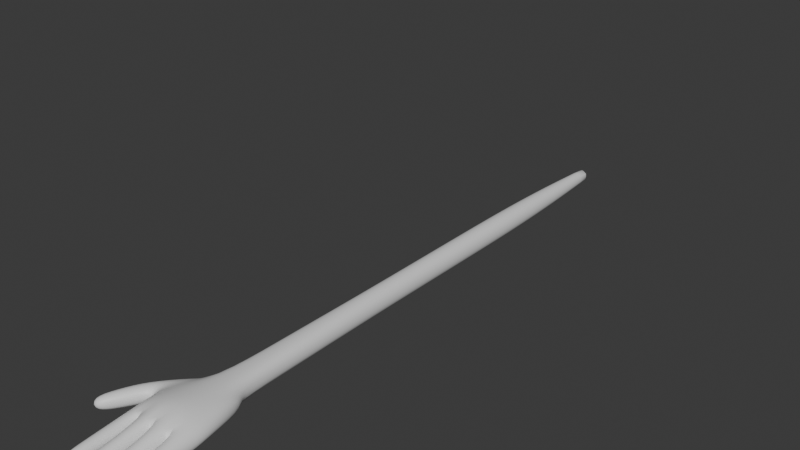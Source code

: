 # Source: TelekineticHand.blend  (saved by Blender 4.1.24; exported with 4.5.12 LTS)
import bpy
from mathutils import Matrix  # noqa: F401  (used for matrix-valued properties, if any)

bpy.ops.wm.read_factory_settings(use_empty=True)
scene = bpy.context.scene
scene.name = 'Scene'

# ---- collections
col_collection = bpy.data.collections.new('Collection'); scene.collection.children.link(col_collection)

# ---- materials (node trees are filled in below, after node groups)
mat_material = bpy.data.materials.new('Material')
mat_material.alpha_threshold = 0.0
mat_material.use_transparent_shadow = False
mat_material.roughness = 0.5
mat_material.line_color = (0.0, 0.0, 0.0, 1.0)

# ---- material node trees
mat_material.use_nodes = True; mat_material.node_tree.nodes.clear()
_N = mat_material.node_tree.nodes; _L = mat_material.node_tree.links
n0 = _N.new('ShaderNodeOutputMaterial'); n0.name = 'Material Output'; n0.location = (300, 300)
n1 = _N.new('ShaderNodeBsdfPrincipled'); n1.name = 'Principled BSDF'; n1.location = (10, 300)
n1.inputs[3].default_value = 1.45
_L.new(n1.outputs[0], n0.inputs[0])
n0.is_active_output = True

# ---- world
world_world = bpy.data.worlds.new('World'); scene.world = world_world
world_world.use_nodes = True; world_world.node_tree.nodes.clear()
_N = world_world.node_tree.nodes; _L = world_world.node_tree.links
n0 = _N.new('ShaderNodeOutputWorld'); n0.name = 'World Output'; n0.location = (300, 300)
n1 = _N.new('ShaderNodeBackground'); n1.name = 'Background'; n1.location = (10, 300)
n1.inputs[0].default_value = (0.05088, 0.05088, 0.05088, 1.0)
_L.new(n1.outputs[0], n0.inputs[0])
n0.is_active_output = True
world_world.color = (0.05088, 0.05088, 0.05088)
world_world.use_sun_shadow = False
world_world.sun_shadow_jitter_overblur = 0.0

# ---- meshes
me_cube_001 = bpy.data.meshes.new('Cube.001')
me_cube_001.from_pydata([(-0.3846, -0.7385, -0.1039), (-0.3846, -0.7385, 0.1039), (-0.3846, -0.5479, -0.04172), (-0.3846, -0.5479, 0.1039), (0.3846, -0.7385, -0.1039), (0.3846, -0.7385, 0.1039), (0.3846, -0.5479, -0.04172), (0.3846, -0.5479, 0.1039), (0.1923, -0.5479, -0.04172), (0.0, -0.5479, 0.001592), (-0.1923, -0.5479, -0.04172), (-0.1923, -0.5479, 0.1889), (0.0, -0.5479, 0.2199), (0.1923, -0.5479, 0.1889), (-0.1923, -0.7385, -0.1039), (0.0, -0.7385, -0.1039), (0.1923, -0.7385, -0.1039), (0.1923, -0.7385, 0.1766), (0.0, -0.7385, 0.2076), (-0.1923, -0.7385, 0.1766), (0.373, -1.075, 0.09134), (0.373, -1.075, -0.09134), (0.2039, -1.075, -0.09134), (0.2039, -1.075, 0.09134), (0.0116, -1.154, -0.09134), (0.1807, -1.154, -0.09134), (0.1807, -1.154, 0.09134), (0.0116, -1.154, 0.09134), (-0.1807, -1.189, -0.09134), (-0.0116, -1.189, -0.09134), (-0.0116, -1.189, 0.09134), (-0.1807, -1.189, 0.09134), (-0.373, -1.095, -0.09134), (-0.373, -1.095, 0.09134), (-0.2039, -1.095, 0.09134), (-0.2039, -1.095, -0.09134), (0.3557, -1.347, 0.07272), (0.3557, -1.347, -0.07272), (0.2211, -1.347, -0.07272), (0.2211, -1.347, 0.07272), (0.02884, -1.427, -0.07272), (0.1634, -1.427, -0.07272), (0.1634, -1.427, 0.07272), (0.02884, -1.427, 0.07272), (-0.1634, -1.462, -0.07272), (-0.02884, -1.462, -0.07272), (-0.02884, -1.462, 0.07272), (-0.1634, -1.462, 0.07272), (-0.3557, -1.368, -0.07272), (-0.3557, -1.368, 0.07272), (-0.2211, -1.368, 0.07272), (-0.2211, -1.368, -0.07272), (0.3393, -1.524, 0.05495), (0.3393, -1.524, -0.05495), (0.2376, -1.524, -0.05495), (0.2376, -1.524, 0.05495), (0.04528, -1.603, -0.05495), (0.147, -1.603, -0.05495), (0.147, -1.603, 0.05495), (0.04528, -1.603, 0.05495), (-0.147, -1.638, -0.05495), (-0.04528, -1.638, -0.05495), (-0.04528, -1.638, 0.05495), (-0.147, -1.638, 0.05495), (-0.3393, -1.544, -0.05495), (-0.3393, -1.544, 0.05495), (-0.2376, -1.544, 0.05495), (-0.2376, -1.544, -0.05495), (-0.2393, -0.01091, 0.1039), (-0.2393, -0.01091, -0.1039), (-0.1594, -0.01091, -0.1039), (0.1594, -0.01091, 0.1237), (0.2393, -0.01091, 0.1039), (0.2393, -0.01091, -0.1039), (0.1594, -0.01091, -0.1039), (0.0, -0.01091, -0.1039), (-0.1594, -0.01091, 0.1237), (0.0, -0.01091, 0.1325), (-0.436, -0.5143, 0.1015), (-0.436, -0.5143, -0.1015), (-0.6076, -0.4247, 0.1015), (-0.6076, -0.4247, -0.1015), (-0.5724, -0.7544, 0.09111), (-0.5724, -0.7544, -0.09111), (-0.7266, -0.6739, 0.09111), (-0.7266, -0.6739, -0.09111), (-0.7024, -0.9566, 0.06851), (-0.7024, -0.9566, -0.06851), (-0.8183, -0.8961, 0.06851), (-0.8183, -0.8961, -0.06851), (-0.1271, 2.0, -0.08044), (0.1285, 2.0, 0.102), (0.1271, 2.0, -0.08044), (0.0, 2.0, -0.1452), (-0.1285, 2.0, 0.102), (0.0, 2.0, 0.1688), (-0.1271, 4.0, -0.08044), (0.1285, 4.0, 0.102), (0.1271, 4.0, -0.08044), (0.0, 4.0, -0.1452), (-0.1285, 4.0, 0.102), (0.0, 4.0, 0.1688), (-0.06353, 6.0, -0.03462), (0.06425, 6.0, 0.0566), (0.06353, 6.0, -0.03462), (0.0, 6.0, -0.06701), (-0.06425, 6.0, 0.0566), (0.0, 6.0, 0.08999), (0.1486, 0.6594, -0.09607), (0.1378, 1.33, -0.08825), (0.1388, 1.33, 0.1092), (0.1491, 0.6594, 0.1164), (-0.1491, 0.6594, 0.1164), (-0.1388, 1.33, 0.1092), (-0.1378, 1.33, -0.08825), (-0.1486, 0.6594, -0.09607), (0.0, 0.6594, 0.1446), (0.0, 1.33, 0.1567), (0.0, 1.33, -0.1314), (0.0, 0.6594, -0.1177), (0.1285, 2.667, 0.102), (0.1285, 3.333, 0.102), (0.0, 3.333, 0.1688), (0.0, 2.667, 0.1688), (-0.1271, 2.667, -0.08044), (-0.1271, 3.333, -0.08044), (0.0, 3.333, -0.1452), (0.0, 2.667, -0.1452), (0.1271, 2.667, -0.08044), (0.1271, 3.333, -0.08044), (-0.1285, 2.667, 0.102), (-0.1285, 3.333, 0.102), (-0.1213, 4.667, 0.09541), (-0.09988, 5.334, 0.08028), (-0.09882, 5.334, -0.05861), (-0.12, 4.667, -0.07388), (0.0, 4.667, 0.1591), (0.0, 5.334, 0.1328), (0.0, 4.667, -0.1357), (0.0, 5.334, -0.1097), (0.09882, 5.334, -0.05861), (0.12, 4.667, -0.07388), (0.1213, 4.667, 0.09541), (0.09988, 5.334, 0.08028)], [], [(0, 1, 3, 2), (7, 6, 73, 72), (6, 7, 5, 4), (0, 14, 35, 32), (8, 6, 4, 16), (11, 3, 1, 19), (7, 13, 17, 5), (13, 12, 18, 17), (12, 11, 19, 18), (2, 10, 14, 0), (10, 9, 15, 14), (9, 8, 16, 15), (4, 5, 20, 21), (16, 17, 26, 25), (18, 19, 31, 30), (11, 12, 77, 76), (6, 8, 74, 73), (13, 7, 72, 71), (28, 29, 45, 44), (16, 4, 21, 22), (5, 17, 23, 20), (17, 16, 22, 23), (22, 21, 37, 38), (17, 18, 27, 26), (15, 16, 25, 24), (18, 15, 24, 27), (24, 25, 41, 40), (19, 14, 28, 31), (14, 15, 29, 28), (15, 18, 30, 29), (21, 20, 36, 37), (1, 0, 32, 33), (14, 19, 34, 35), (19, 1, 33, 34), (43, 40, 56, 59), (48, 51, 67, 64), (41, 42, 58, 57), (50, 49, 65, 66), (26, 27, 43, 42), (33, 32, 48, 49), (20, 23, 39, 36), (30, 31, 47, 46), (25, 26, 42, 41), (34, 33, 49, 50), (23, 22, 38, 39), (29, 30, 46, 45), (27, 24, 40, 43), (32, 35, 51, 48), (31, 28, 44, 47), (35, 34, 50, 51), (53, 52, 55, 54), (57, 58, 59, 56), (61, 62, 63, 60), (67, 66, 65, 64), (37, 36, 52, 53), (51, 50, 66, 67), (44, 45, 61, 60), (38, 37, 53, 54), (46, 47, 63, 62), (36, 39, 55, 52), (45, 46, 62, 61), (39, 38, 54, 55), (47, 44, 60, 63), (40, 41, 57, 56), (49, 48, 64, 65), (42, 43, 59, 58), (74, 71, 72, 73), (69, 68, 76, 70), (114, 113, 94, 90), (110, 109, 92, 91), (8, 9, 75, 74), (68, 69, 81, 80), (12, 13, 71, 77), (9, 10, 70, 75), (10, 2, 69, 70), (3, 11, 76, 68), (78, 80, 84, 82), (69, 2, 79, 81), (2, 3, 78, 79), (3, 68, 80, 78), (85, 83, 87, 89), (79, 78, 82, 83), (81, 79, 83, 85), (80, 81, 85, 84), (87, 86, 88, 89), (84, 85, 89, 88), (82, 84, 88, 86), (83, 82, 86, 87), (126, 125, 96, 99), (122, 121, 97, 101), (113, 117, 95, 94), (118, 114, 90, 93), (117, 110, 91, 95), (109, 118, 93, 92), (133, 137, 107, 106), (134, 133, 106, 102), (121, 129, 98, 97), (125, 131, 100, 96), (131, 122, 101, 100), (129, 126, 99, 98), (102, 106, 107, 105), (105, 107, 103, 104), (140, 139, 105, 104), (137, 143, 103, 107), (139, 134, 102, 105), (143, 140, 104, 103), (74, 75, 119, 108), (108, 119, 118, 109), (77, 71, 111, 116), (116, 111, 110, 117), (75, 70, 115, 119), (119, 115, 114, 118), (76, 77, 116, 112), (112, 116, 117, 113), (71, 74, 108, 111), (111, 108, 109, 110), (70, 76, 112, 115), (115, 112, 113, 114), (92, 93, 127, 128), (128, 127, 126, 129), (94, 95, 123, 130), (130, 123, 122, 131), (90, 94, 130, 124), (124, 130, 131, 125), (91, 92, 128, 120), (120, 128, 129, 121), (95, 91, 120, 123), (123, 120, 121, 122), (93, 90, 124, 127), (127, 124, 125, 126), (97, 98, 141, 142), (142, 141, 140, 143), (99, 96, 135, 138), (138, 135, 134, 139), (101, 97, 142, 136), (136, 142, 143, 137), (98, 99, 138, 141), (141, 138, 139, 140), (96, 100, 132, 135), (135, 132, 133, 134), (100, 101, 136, 132), (132, 136, 137, 133)])
me_cube_001.polygons.foreach_set('use_smooth', [True] * 142)
_k = {(104, 105): 0.44, (102, 105): 0.44, (106, 107): 0.44, (103, 107): 0.44, (102, 106): 0.44, (105, 107): 0.44, (103, 104): 0.44}
me_cube_001.attributes.new('crease_edge', 'FLOAT', 'EDGE').data.foreach_set('value', [_k.get((min(e.vertices), max(e.vertices)), 0.0) for e in me_cube_001.edges])
_uv = me_cube_001.uv_layers.new(name='UVMap')
_uv.uv.foreach_set('vector', [0.3186, 0.3191, 0.325, 0.2855, 0.3626, 0.3029, 0.3409, 0.32, 0.4687, 0.176, 0.4888, 0.1717, 0.529, 0.2343, 0.5043, 0.2466, 0.4888, 0.1717, 0.4687, 0.176, 0.4644, 0.1455, 0.4969, 0.1486, 0.3082, 0.5534, 0.2766, 0.5537, 0.2778, 0.4952, 0.3055, 0.4949, 0.2138, 0.5873, 0.182, 0.5874, 0.1819, 0.5543, 0.2136, 0.5542, 0.3773, 0.2547, 0.3626, 0.3029, 0.325, 0.2855, 0.3296, 0.2305, 0.4687, 0.176, 0.4337, 0.1905, 0.4111, 0.1443, 0.4644, 0.1455, 0.4337, 0.1905, 0.4014, 0.2171, 0.3567, 0.1754, 0.4111, 0.1443, 0.4014, 0.2171, 0.3773, 0.2547, 0.3296, 0.2305, 0.3567, 0.1754, 0.3086, 0.5862, 0.2769, 0.5868, 0.2766, 0.5537, 0.3082, 0.5534, 0.2769, 0.5868, 0.2454, 0.5886, 0.2451, 0.5539, 0.2766, 0.5537, 0.2454, 0.5886, 0.2138, 0.5873, 0.2136, 0.5542, 0.2451, 0.5539, 0.4969, 0.1486, 0.4644, 0.1455, 0.4869, 0.09489, 0.51, 0.1055, 0.4124, 0.07496, 0.4111, 0.1443, 0.3497, 0.06165, 0.3681, 0.044, 0.3567, 0.1754, 0.3296, 0.2305, 0.2401, 0.1656, 0.2493, 0.1455, 0.3773, 0.2547, 0.4014, 0.2171, 0.4813, 0.2735, 0.4689, 0.2932, 0.182, 0.5874, 0.2138, 0.5873, 0.2191, 0.6766, 0.2061, 0.6766, 0.4337, 0.1905, 0.4687, 0.176, 0.5043, 0.2466, 0.4952, 0.2551, 0.2744, 0.4799, 0.2467, 0.48, 0.2494, 0.4352, 0.2714, 0.4351, 0.2136, 0.5542, 0.1819, 0.5543, 0.1836, 0.4988, 0.2115, 0.4987, 0.4644, 0.1455, 0.4111, 0.1443, 0.4648, 0.08002, 0.4869, 0.09489, 0.4111, 0.1443, 0.4124, 0.07496, 0.4507, 0.05804, 0.4648, 0.08002, 0.2115, 0.4987, 0.1836, 0.4988, 0.1862, 0.4536, 0.2084, 0.4535, 0.4111, 0.1443, 0.3567, 0.1754, 0.328, 0.07163, 0.3497, 0.06165, 0.2451, 0.5539, 0.2136, 0.5542, 0.2148, 0.4861, 0.2426, 0.4858, 0.3567, 0.1754, 0.2984, 0.1172, 0.3048, 0.07285, 0.328, 0.07163, 0.2426, 0.4858, 0.2148, 0.4861, 0.2172, 0.4413, 0.2393, 0.441, 0.3296, 0.2305, 0.2571, 0.2267, 0.2241, 0.1831, 0.2401, 0.1656, 0.2766, 0.5537, 0.2451, 0.5539, 0.2467, 0.48, 0.2744, 0.4799, 0.2984, 0.1172, 0.3567, 0.1754, 0.2493, 0.1455, 0.2508, 0.1232, 0.51, 0.1055, 0.4869, 0.09489, 0.5073, 0.0629, 0.5246, 0.0722, 0.325, 0.2855, 0.3186, 0.3191, 0.2714, 0.3261, 0.2651, 0.3015, 0.2571, 0.2267, 0.3296, 0.2305, 0.254, 0.2784, 0.2352, 0.2619, 0.3296, 0.2305, 0.325, 0.2855, 0.2651, 0.3015, 0.254, 0.2784, 0.3172, 0.03711, 0.3003, 0.04082, 0.2976, 0.01997, 0.3103, 0.01706, 0.3022, 0.4501, 0.2801, 0.4504, 0.2824, 0.4213, 0.2991, 0.4211, 0.3462, 0.02007, 0.332, 0.03052, 0.3213, 0.01202, 0.332, 0.004244, 0.2224, 0.3005, 0.2306, 0.3162, 0.2092, 0.325, 0.2031, 0.3132, 0.3497, 0.06165, 0.328, 0.07163, 0.3172, 0.03711, 0.332, 0.03052, 0.2651, 0.3015, 0.2714, 0.3261, 0.2361, 0.3344, 0.2306, 0.3162, 0.4869, 0.09489, 0.4648, 0.08002, 0.4932, 0.05142, 0.5073, 0.0629, 0.2493, 0.1455, 0.2401, 0.1656, 0.2103, 0.1484, 0.2173, 0.1346, 0.3681, 0.044, 0.3497, 0.06165, 0.332, 0.03052, 0.3462, 0.02007, 0.254, 0.2784, 0.2651, 0.3015, 0.2306, 0.3162, 0.2224, 0.3005, 0.4648, 0.08002, 0.4507, 0.05804, 0.4807, 0.03634, 0.4932, 0.05142, 0.2508, 0.1232, 0.2493, 0.1455, 0.2173, 0.1346, 0.2213, 0.1189, 0.328, 0.07163, 0.3048, 0.07285, 0.3003, 0.04082, 0.3172, 0.03711, 0.3055, 0.4949, 0.2778, 0.4952, 0.2801, 0.4504, 0.3022, 0.4501, 0.2401, 0.1656, 0.2241, 0.1831, 0.2001, 0.1618, 0.2103, 0.1484, 0.2352, 0.2619, 0.254, 0.2784, 0.2224, 0.3005, 0.2106, 0.2861, 0.5301, 0.03144, 0.5207, 0.04298, 0.51, 0.03427, 0.5194, 0.02273, 0.3159, 0.0001039, 0.3213, 0.01202, 0.3103, 0.01706, 0.3049, 0.005138, 0.1872, 0.1216, 0.1984, 0.1274, 0.193, 0.1377, 0.1819, 0.1319, 0.1903, 0.3198, 0.2031, 0.3132, 0.2092, 0.325, 0.1964, 0.3316, 0.5246, 0.0722, 0.5073, 0.0629, 0.5207, 0.04298, 0.5338, 0.05004, 0.2106, 0.2861, 0.2224, 0.3005, 0.2031, 0.3132, 0.1942, 0.3021, 0.2714, 0.4351, 0.2494, 0.4352, 0.2519, 0.4061, 0.2686, 0.4061, 0.2084, 0.4535, 0.1862, 0.4536, 0.1888, 0.4244, 0.2056, 0.4243, 0.2173, 0.1346, 0.2103, 0.1484, 0.193, 0.1377, 0.1984, 0.1274, 0.5073, 0.0629, 0.4932, 0.05142, 0.51, 0.03427, 0.5207, 0.04298, 0.2213, 0.1189, 0.2173, 0.1346, 0.1984, 0.1274, 0.2017, 0.1155, 0.4932, 0.05142, 0.4807, 0.03634, 0.5005, 0.0229, 0.51, 0.03427, 0.2103, 0.1484, 0.2001, 0.1618, 0.1851, 0.1477, 0.193, 0.1377, 0.2393, 0.441, 0.2172, 0.4413, 0.2196, 0.4122, 0.2363, 0.4121, 0.2306, 0.3162, 0.2361, 0.3344, 0.2133, 0.3388, 0.2092, 0.325, 0.332, 0.03052, 0.3172, 0.03711, 0.3103, 0.01706, 0.3213, 0.01202, 0.5338, 0.2438, 0.5067, 0.2573, 0.5043, 0.2466, 0.529, 0.2343, 0.4769, 0.3308, 0.4637, 0.3056, 0.4722, 0.2981, 0.4866, 0.3258, 0.1489, 0.7752, 0.1159, 0.7757, 0.1152, 0.6636, 0.1458, 0.6632, 0.06588, 0.7757, 0.03291, 0.7752, 0.03609, 0.6632, 0.06665, 0.6636, 0.2138, 0.5873, 0.2454, 0.5886, 0.2462, 0.6766, 0.2191, 0.6766, 0.4637, 0.3056, 0.4769, 0.3308, 0.4116, 0.3654, 0.3943, 0.3441, 0.4014, 0.2171, 0.4337, 0.1905, 0.4952, 0.2551, 0.4813, 0.2735, 0.2454, 0.5886, 0.2769, 0.5868, 0.2732, 0.6761, 0.2462, 0.6766, 0.2769, 0.5868, 0.3086, 0.5862, 0.2862, 0.6759, 0.2732, 0.6761, 0.3626, 0.3029, 0.3773, 0.2547, 0.4689, 0.2932, 0.4637, 0.3056, 0.3698, 0.3148, 0.3943, 0.3441, 0.3724, 0.3713, 0.3553, 0.362, 0.2862, 0.6759, 0.3086, 0.5862, 0.3207, 0.5936, 0.3487, 0.6091, 0.3409, 0.32, 0.3626, 0.3029, 0.3698, 0.3148, 0.3363, 0.3301, 0.3626, 0.3029, 0.4637, 0.3056, 0.3943, 0.3441, 0.3698, 0.3148, 0.3693, 0.5684, 0.3442, 0.5545, 0.3665, 0.5215, 0.3854, 0.532, 0.3363, 0.3301, 0.3698, 0.3148, 0.3553, 0.362, 0.3366, 0.358, 0.3487, 0.6091, 0.3207, 0.5936, 0.3442, 0.5545, 0.3693, 0.5684, 0.3943, 0.3441, 0.4116, 0.3654, 0.388, 0.3854, 0.3724, 0.3713, 0.3383, 0.3989, 0.3456, 0.3863, 0.3576, 0.3933, 0.3504, 0.4059, 0.3724, 0.3713, 0.388, 0.3854, 0.3687, 0.4032, 0.3576, 0.3933, 0.3553, 0.362, 0.3724, 0.3713, 0.3576, 0.3933, 0.3456, 0.3863, 0.3366, 0.358, 0.3553, 0.362, 0.3456, 0.3863, 0.332, 0.3822, 0.1685, 0.4413, 0.1453, 0.4423, 0.1451, 0.3319, 0.168, 0.3307, 0.091, 0.4431, 0.06626, 0.443, 0.06607, 0.3327, 0.09105, 0.3329, 0.1159, 0.7757, 0.0909, 0.7756, 0.09091, 0.6635, 0.1152, 0.6636, 0.1736, 0.7745, 0.1489, 0.7752, 0.1458, 0.6632, 0.1695, 0.6626, 0.0909, 0.7756, 0.06588, 0.7757, 0.06665, 0.6636, 0.09091, 0.6635, 0.03291, 0.7752, 0.008202, 0.7744, 0.01225, 0.6626, 0.03609, 0.6632, 0.107, 0.1258, 0.0913, 0.1279, 0.09142, 0.02546, 0.1025, 0.02236, 0.1262, 0.1249, 0.107, 0.1258, 0.1025, 0.02236, 0.1168, 0.02135, 0.06626, 0.443, 0.03675, 0.4423, 0.03708, 0.3318, 0.06607, 0.3327, 0.1453, 0.4423, 0.1158, 0.443, 0.1161, 0.3327, 0.1451, 0.3319, 0.1158, 0.443, 0.091, 0.4431, 0.09105, 0.3329, 0.1161, 0.3327, 0.03675, 0.4423, 0.01356, 0.4412, 0.01421, 0.3305, 0.03708, 0.3318, 0.1027, 0.00609, 0.1025, 0.02236, 0.09142, 0.02546, 0.09145, 0.0001039, 0.09145, 0.0001039, 0.09142, 0.02546, 0.08035, 0.02233, 0.08021, 0.006066, 0.0564, 0.1248, 0.04139, 0.1235, 0.05498, 0.02004, 0.06606, 0.0213, 0.0913, 0.1279, 0.07559, 0.1258, 0.08035, 0.02233, 0.09142, 0.02546, 0.1412, 0.1236, 0.1262, 0.1249, 0.1168, 0.02135, 0.1279, 0.02012, 0.07559, 0.1258, 0.0564, 0.1248, 0.06606, 0.0213, 0.08035, 0.02233, 0.02656, 0.9993, 0.0001039, 0.9981, 0.004153, 0.8863, 0.02974, 0.8872, 0.02974, 0.8872, 0.004153, 0.8863, 0.008202, 0.7744, 0.03291, 0.7752, 0.09088, 0.9997, 0.06435, 0.9999, 0.06512, 0.8878, 0.09089, 0.8876, 0.09089, 0.8876, 0.06512, 0.8878, 0.06588, 0.7757, 0.0909, 0.7756, 0.1817, 0.9981, 0.1552, 0.9992, 0.1521, 0.8872, 0.1776, 0.8863, 0.1776, 0.8863, 0.1521, 0.8872, 0.1489, 0.7752, 0.1736, 0.7745, 0.1174, 0.9999, 0.09088, 0.9997, 0.09089, 0.8876, 0.1167, 0.8878, 0.1167, 0.8878, 0.09089, 0.8876, 0.0909, 0.7756, 0.1159, 0.7757, 0.06435, 0.9999, 0.02656, 0.9993, 0.02974, 0.8872, 0.06512, 0.8878, 0.06512, 0.8878, 0.02974, 0.8872, 0.03291, 0.7752, 0.06588, 0.7757, 0.1552, 0.9992, 0.1174, 0.9999, 0.1167, 0.8878, 0.1521, 0.8872, 0.1521, 0.8872, 0.1167, 0.8878, 0.1159, 0.7757, 0.1489, 0.7752, 0.03609, 0.6632, 0.01225, 0.6626, 0.0129, 0.5519, 0.03642, 0.5528, 0.03642, 0.5528, 0.0129, 0.5519, 0.01356, 0.4412, 0.03675, 0.4423, 0.1152, 0.6636, 0.09091, 0.6635, 0.09096, 0.5533, 0.1155, 0.5533, 0.1155, 0.5533, 0.09096, 0.5533, 0.091, 0.4431, 0.1158, 0.443, 0.1458, 0.6632, 0.1152, 0.6636, 0.1155, 0.5533, 0.1455, 0.5528, 0.1455, 0.5528, 0.1155, 0.5533, 0.1158, 0.443, 0.1453, 0.4423, 0.06665, 0.6636, 0.03609, 0.6632, 0.03642, 0.5528, 0.06646, 0.5533, 0.06646, 0.5533, 0.03642, 0.5528, 0.03675, 0.4423, 0.06626, 0.443, 0.09091, 0.6635, 0.06665, 0.6636, 0.06646, 0.5533, 0.09096, 0.5533, 0.09096, 0.5533, 0.06646, 0.5533, 0.06626, 0.443, 0.091, 0.4431, 0.1695, 0.6626, 0.1458, 0.6632, 0.1455, 0.5528, 0.169, 0.552, 0.169, 0.552, 0.1455, 0.5528, 0.1453, 0.4423, 0.1685, 0.4413, 0.06607, 0.3327, 0.03708, 0.3318, 0.04674, 0.2283, 0.07083, 0.2292, 0.07083, 0.2292, 0.04674, 0.2283, 0.0564, 0.1248, 0.07559, 0.1258, 0.168, 0.3307, 0.1451, 0.3319, 0.1357, 0.2284, 0.1546, 0.2272, 0.1546, 0.2272, 0.1357, 0.2284, 0.1262, 0.1249, 0.1412, 0.1236, 0.09105, 0.3329, 0.06607, 0.3327, 0.07083, 0.2292, 0.09117, 0.2304, 0.09117, 0.2304, 0.07083, 0.2292, 0.07559, 0.1258, 0.0913, 0.1279, 0.03708, 0.3318, 0.01421, 0.3305, 0.0278, 0.227, 0.04674, 0.2283, 0.04674, 0.2283, 0.0278, 0.227, 0.04139, 0.1235, 0.0564, 0.1248, 0.1451, 0.3319, 0.1161, 0.3327, 0.1116, 0.2292, 0.1357, 0.2284, 0.1357, 0.2284, 0.1116, 0.2292, 0.107, 0.1258, 0.1262, 0.1249, 0.1161, 0.3327, 0.09105, 0.3329, 0.09117, 0.2304, 0.1116, 0.2292, 0.1116, 0.2292, 0.09117, 0.2304, 0.0913, 0.1279, 0.107, 0.1258])
me_cube_001.materials.append(mat_material)
me_cube_001.use_mirror_x = True
me_cube_001.update()
arm_armature = bpy.data.armatures.new('Armature')  # bones are not reproduced

# ---- objects
ob_arm = bpy.data.objects.new('Arm', me_cube_001)
ob_armature = bpy.data.objects.new('Armature', arm_armature)

# ---- transforms, parenting, visibility, modifiers, constraints
ob_arm.parent = ob_armature
ob_arm.location = (0.0, -6.0, 0.0)
ob_arm.use_mesh_mirror_x = True
_vg = ob_arm.vertex_groups.new(name='Root')
for _i, _w in zip([96, 97, 98, 99, 100, 101, 102, 103, 104, 105, 106, 107, 132, 133, 134, 135, 136, 137, 138, 139, 140, 141, 142, 143], [0.4999, 0.4999, 0.4999, 0.4999, 0.4999, 0.4999, 1.0, 1.0, 1.0, 1.0, 1.0, 1.0, 0.9955, 1.0, 1.0, 0.9962, 0.995, 1.0, 0.9962, 1.0, 1.0, 0.9962, 0.9955, 1.0]): _vg.add([_i], _w, 'REPLACE')
_vg = ob_arm.vertex_groups.new(name='Arm.1')
for _i, _w in zip([90, 91, 92, 93, 94, 95, 96, 97, 98, 99, 100, 101, 120, 121, 122, 123, 124, 125, 126, 127, 128, 129, 130, 131], [0.4999, 0.4999, 0.5, 0.5, 0.4999, 0.5, 0.5001, 0.5001, 0.5001, 0.5001, 0.5001, 0.5001, 0.9949, 0.9949, 0.9944, 0.9944, 0.9957, 0.9957, 0.9957, 0.9957, 0.9957, 0.9957, 0.9949, 0.9949]): _vg.add([_i], _w, 'REPLACE')
_vg = ob_arm.vertex_groups.new(name='Arm.2')
for _i, _w in zip([70, 71, 72, 73, 74, 75, 76, 77, 90, 91, 92, 93, 94, 95, 108, 109, 110, 111, 112, 113, 114, 115, 116, 117, 118, 119], [0.21, 0.2089, 0.09532, 0.1158, 0.2179, 0.8866, 0.1891, 0.7675, 0.5001, 0.5001, 0.5, 0.5, 0.5001, 0.5, 0.9919, 0.9953, 0.9946, 0.9913, 0.9905, 0.9946, 0.9954, 0.9928, 0.996, 0.9945, 0.9959, 0.9982]): _vg.add([_i], _w, 'REPLACE')
_vg = ob_arm.vertex_groups.new(name='Hand')
for _i, _w in zip([0, 2, 3, 4, 6, 7, 8, 9, 10, 11, 12, 13, 14, 15, 16, 17, 18, 24, 72, 73, 78], [0.004447, 0.1334, 0.1875, 0.06195, 0.7277, 0.728, 0.8111, 0.9317, 0.6676, 0.7244, 0.9358, 0.8324, 0.1024, 0.6844, 0.1159, 0.02437, 0.06252, 0.003402, 0.189, 0.2046, 0.007692]): _vg.add([_i], _w, 'REPLACE')
_vg = ob_arm.vertex_groups.new(name='Finger_Pinky.1')
for _i, _w in zip([4, 5, 6, 7, 8, 13, 16, 17, 20, 21, 22, 23, 73], [0.7677, 0.9207, 0.1258, 0.1381, 0.04939, 0.02077, 0.1379, 0.1087, 0.508, 0.2693, 0.7856, 0.9319, 0.01161]): _vg.add([_i], _w, 'REPLACE')
_vg = ob_arm.vertex_groups.new(name='Finger_Pinky.2')
for _i, _w in zip([4, 20, 21, 22, 23, 36, 37, 38, 39, 52, 55], [0.009684, 0.4888, 0.684, 0.1438, 0.0489, 0.9257, 0.1804, 0.1662, 0.9224, 0.01702, 0.02124]): _vg.add([_i], _w, 'REPLACE')
_vg = ob_arm.vertex_groups.new(name='Finger_Pinky.3')
for _i, _w in zip([21, 22, 36, 37, 38, 39, 52, 53, 54, 55], [0.01234, 0.01232, 0.06699, 0.8068, 0.8084, 0.06507, 0.9661, 0.9854, 0.9872, 0.9638]): _vg.add([_i], _w, 'REPLACE')
_vg = ob_arm.vertex_groups.new(name='Finger_Ring.1')
for _i, _w in zip([4, 5, 6, 7, 8, 13, 15, 16, 17, 18, 19, 22, 24, 25, 26, 27, 40, 41], [0.13, 0.0495, 0.03759, 0.02873, 0.05701, 0.06365, 0.1723, 0.7134, 0.8416, 0.8455, 0.05275, 0.01494, 0.9341, 0.9496, 0.9858, 0.9877, 0.007375, 0.01188]): _vg.add([_i], _w, 'REPLACE')
_vg = ob_arm.vertex_groups.new(name='Finger_Ring.2')
for _i, _w in zip([24, 25, 40, 41, 42, 43, 56, 57, 58, 59], [0.01395, 0.0156, 0.9309, 0.9266, 0.9673, 0.9752, 0.05816, 0.06027, 0.05849, 0.1692]): _vg.add([_i], _w, 'REPLACE')
_vg = ob_arm.vertex_groups.new(name='Finger_Ring.3')
for _i, _w in zip([40, 41, 56, 57, 58, 59], [0.02893, 0.03383, 0.9403, 0.9379, 0.9405, 0.8283]): _vg.add([_i], _w, 'REPLACE')
_vg = ob_arm.vertex_groups.new(name='Finger_Middle.1')
for _i, _w in zip([0, 1, 11, 14, 15, 18, 19, 28, 29, 30, 31, 44, 45], [0.004814, 0.02907, 0.0457, 0.1117, 0.04294, 0.07059, 0.8035, 0.9352, 0.9344, 0.979, 0.9871, 0.006346, 0.007953]): _vg.add([_i], _w, 'REPLACE')
_vg = ob_arm.vertex_groups.new(name='Finger_Middle.2')
for _i, _w in zip([28, 29, 44, 45, 46, 47, 60, 61, 62, 63], [0.0107, 0.0117, 0.9309, 0.9298, 0.9718, 0.9725, 0.04399, 0.07041, 0.1734, 0.05728]): _vg.add([_i], _w, 'REPLACE')
_vg = ob_arm.vertex_groups.new(name='Finger_Middle.3')
for _i, _w in zip([44, 45, 60, 61, 62, 63], [0.02994, 0.03041, 0.9517, 0.9278, 0.8238, 0.9419]): _vg.add([_i], _w, 'REPLACE')
_vg = ob_arm.vertex_groups.new(name='Finger_Pointer.1')
for _i, _w in zip([0, 1, 2, 3, 10, 14, 15, 19, 32, 33, 34, 35], [0.8542, 0.9316, 0.07724, 0.08684, 0.06515, 0.7238, 0.07397, 0.1122, 0.3054, 0.9459, 0.952, 0.5194]): _vg.add([_i], _w, 'REPLACE')
_vg = ob_arm.vertex_groups.new(name='Finger_Pointer.2')
for _i, _w in zip([0, 32, 33, 34, 35, 48, 49, 50, 51, 65, 66], [0.006495, 0.6567, 0.04006, 0.01061, 0.4507, 0.1035, 0.4806, 0.4817, 0.09816, 0.1258, 0.1266]): _vg.add([_i], _w, 'REPLACE')
_vg = ob_arm.vertex_groups.new(name='Finger_Pointer.3')
for _i, _w in zip([32, 48, 49, 50, 51, 64, 65, 66, 67], [0.01458, 0.885, 0.5131, 0.5121, 0.8854, 0.9765, 0.872, 0.8712, 0.974]): _vg.add([_i], _w, 'REPLACE')
_vg = ob_arm.vertex_groups.new(name='Thumb.1')
for _i, _w in zip([0, 2, 3, 10, 11, 68, 69, 70, 76, 78, 79, 80, 81, 82], [0.03961, 0.6247, 0.7083, 0.2197, 0.1537, 0.8562, 0.9133, 0.09029, 0.1024, 0.8585, 0.2776, 0.97, 0.9302, 0.02463]): _vg.add([_i], _w, 'REPLACE')
_vg = ob_arm.vertex_groups.new(name='Thumb.2')
for _i, _w in zip([2, 3, 10, 78, 79, 81, 82, 83, 84, 85, 86, 87, 88, 89], [0.1601, 0.05031, 0.01776, 0.1032, 0.6891, 0.0652, 0.9167, 0.9464, 0.9599, 0.9634, 0.03969, 0.05199, 0.03517, 0.02993]): _vg.add([_i], _w, 'REPLACE')
_vg = ob_arm.vertex_groups.new(name='Thumb.3')
for _i, _w in zip([82, 83, 86, 87, 88, 89], [0.03849, 0.03459, 0.9535, 0.9472, 0.9565, 0.9594]): _vg.add([_i], _w, 'REPLACE')
_vg = ob_arm.vertex_groups.new(name='Arm.3')
for _i, _w in zip([6, 7, 8, 13, 68, 69, 70, 71, 72, 73, 74, 75, 76, 77], [0.09349, 0.08246, 0.06194, 0.05576, 0.08937, 0.04427, 0.6969, 0.7666, 0.6794, 0.6326, 0.7639, 0.101, 0.6966, 0.2018]): _vg.add([_i], _w, 'REPLACE')
_m = ob_arm.modifiers.new('Subdivision', 'SUBSURF')
_m = ob_arm.modifiers.new('Armature', 'ARMATURE')
_m.object = ob_armature
ob_armature.location = (0.0, 0.0, 0.0)
ob_armature.show_in_front = True

# ---- collection membership
col_collection.objects.link(ob_arm)
col_collection.objects.link(ob_armature)

# ---- scene / render settings (as saved in the file)
scene.frame_start = 1; scene.frame_end = 40; scene.frame_set(0)
scene.render.engine = 'BLENDER_EEVEE_NEXT'
scene.cycles.sampling_pattern = 'TABULATED_SOBOL'
scene.eevee.ray_tracing_options.trace_max_roughness = 0.0
bpy.context.view_layer.update()

# ---- added for rendering (the .blend has no active camera and no usable light): camera, sun
cam_auto = bpy.data.cameras.new('AutoCamera')
cam_auto.lens = 50.0
cam_auto.sensor_width = 36.0
cam_auto.clip_end = 1000.0
ob_auto_camera = bpy.data.objects.new('AutoCamera', cam_auto)
scene.collection.objects.link(ob_auto_camera)
ob_auto_camera.location = (6.41041, -11.3064, 5.84585)
ob_auto_camera.rotation_euler = (1.09748, -7.21219e-08, 0.694738)
scene.camera = ob_auto_camera
light_auto_sun = bpy.data.lights.new('AutoSun', 'SUN')
light_auto_sun.energy = 3.0
light_auto_sun.angle = 0.0523599
ob_auto_sun = bpy.data.objects.new('AutoSun', light_auto_sun)
scene.collection.objects.link(ob_auto_sun)
ob_auto_sun.rotation_euler = (0.872665, 0.174533, 0.523599)
bpy.context.view_layer.update()
